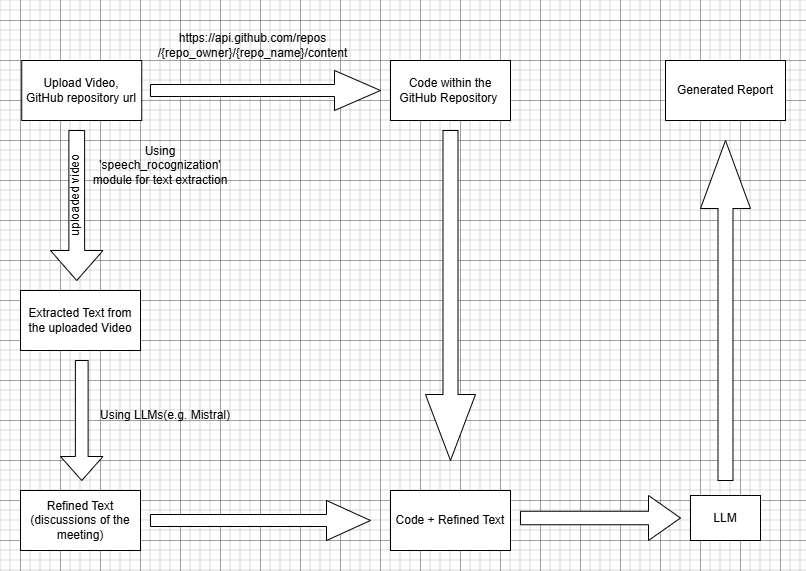

The diagram above was exported from draw.io. Its source (the exported page's mxGraphModel, read from the mxfile embedded in the PNG):
<mxGraphModel dx="1050" dy="569" grid="1" gridSize="10" guides="1" tooltips="1" connect="1" arrows="1" fold="1" page="1" pageScale="1" pageWidth="850" pageHeight="1100" math="0" shadow="0">
  <root>
    <mxCell id="0" />
    <mxCell id="1" parent="0" />
    <mxCell id="I01ztZmUCsSNrKayP9Ci-1" value="Upload Video,&lt;div&gt;GitHub repository url&lt;/div&gt;" style="rounded=0;whiteSpace=wrap;html=1;" vertex="1" parent="1">
      <mxGeometry x="41.25" y="80" width="120" height="60" as="geometry" />
    </mxCell>
    <mxCell id="I01ztZmUCsSNrKayP9Ci-2" value="Extracted Text from the uploaded Video" style="rounded=0;whiteSpace=wrap;html=1;" vertex="1" parent="1">
      <mxGeometry x="40" y="310" width="120" height="60" as="geometry" />
    </mxCell>
    <mxCell id="I01ztZmUCsSNrKayP9Ci-3" value="" style="shape=singleArrow;direction=south;whiteSpace=wrap;html=1;" vertex="1" parent="1">
      <mxGeometry x="70" y="150" width="52.5" height="150" as="geometry" />
    </mxCell>
    <mxCell id="I01ztZmUCsSNrKayP9Ci-6" value="Using 'speech_rocognization' module for text extraction" style="text;html=1;align=center;verticalAlign=middle;whiteSpace=wrap;rounded=0;" vertex="1" parent="1">
      <mxGeometry x="110" y="180" width="140" height="10" as="geometry" />
    </mxCell>
    <mxCell id="I01ztZmUCsSNrKayP9Ci-8" value="" style="shape=singleArrow;direction=south;whiteSpace=wrap;html=1;" vertex="1" parent="1">
      <mxGeometry x="80" y="380" width="42.5" height="120" as="geometry" />
    </mxCell>
    <mxCell id="I01ztZmUCsSNrKayP9Ci-9" value="Refined Text&lt;div&gt;(discussions of the meeting)&lt;/div&gt;" style="rounded=0;whiteSpace=wrap;html=1;" vertex="1" parent="1">
      <mxGeometry x="40" y="510" width="120" height="60" as="geometry" />
    </mxCell>
    <mxCell id="I01ztZmUCsSNrKayP9Ci-10" value="https://api.github.com/repos&lt;div&gt;/{repo_owner}/{repo_name}/content&lt;/div&gt;" style="text;html=1;align=center;verticalAlign=middle;whiteSpace=wrap;rounded=0;" vertex="1" parent="1">
      <mxGeometry x="170" y="40" width="205" height="50" as="geometry" />
    </mxCell>
    <mxCell id="I01ztZmUCsSNrKayP9Ci-11" value="Using LLMs(e.g. Mistral)" style="text;html=1;align=center;verticalAlign=middle;whiteSpace=wrap;rounded=0;" vertex="1" parent="1">
      <mxGeometry x="110" y="420" width="150" height="30" as="geometry" />
    </mxCell>
    <mxCell id="I01ztZmUCsSNrKayP9Ci-12" value="" style="shape=singleArrow;whiteSpace=wrap;html=1;" vertex="1" parent="1">
      <mxGeometry x="170" y="520" width="220" height="40" as="geometry" />
    </mxCell>
    <mxCell id="I01ztZmUCsSNrKayP9Ci-13" value="" style="shape=singleArrow;whiteSpace=wrap;html=1;" vertex="1" parent="1">
      <mxGeometry x="170" y="90" width="230" height="40" as="geometry" />
    </mxCell>
    <mxCell id="I01ztZmUCsSNrKayP9Ci-14" value="Code within the GitHub Repository&amp;nbsp;" style="rounded=0;whiteSpace=wrap;html=1;" vertex="1" parent="1">
      <mxGeometry x="410" y="80" width="120" height="60" as="geometry" />
    </mxCell>
    <mxCell id="I01ztZmUCsSNrKayP9Ci-15" value="uploaded video" style="text;html=1;align=center;verticalAlign=middle;whiteSpace=wrap;rounded=0;rotation=270;" vertex="1" parent="1">
      <mxGeometry x="7.05" y="199.04" width="175.63" height="31.95" as="geometry" />
    </mxCell>
    <mxCell id="I01ztZmUCsSNrKayP9Ci-17" value="" style="shape=singleArrow;direction=south;whiteSpace=wrap;html=1;" vertex="1" parent="1">
      <mxGeometry x="445" y="150" width="50" height="330" as="geometry" />
    </mxCell>
    <mxCell id="I01ztZmUCsSNrKayP9Ci-20" value="Generated Report" style="rounded=0;whiteSpace=wrap;html=1;" vertex="1" parent="1">
      <mxGeometry x="685" y="80" width="120" height="60" as="geometry" />
    </mxCell>
    <mxCell id="I01ztZmUCsSNrKayP9Ci-23" value="" style="shape=singleArrow;whiteSpace=wrap;html=1;" vertex="1" parent="1">
      <mxGeometry x="540" y="515" width="160" height="45" as="geometry" />
    </mxCell>
    <mxCell id="I01ztZmUCsSNrKayP9Ci-24" value="LLM" style="rounded=0;whiteSpace=wrap;html=1;" vertex="1" parent="1">
      <mxGeometry x="710" y="515" width="70" height="45" as="geometry" />
    </mxCell>
    <mxCell id="I01ztZmUCsSNrKayP9Ci-25" value="" style="shape=singleArrow;direction=north;whiteSpace=wrap;html=1;" vertex="1" parent="1">
      <mxGeometry x="720" y="160" width="50" height="340" as="geometry" />
    </mxCell>
    <mxCell id="I01ztZmUCsSNrKayP9Ci-29" value="Code + Refined Text" style="rounded=0;whiteSpace=wrap;html=1;" vertex="1" parent="1">
      <mxGeometry x="410" y="510" width="120" height="60" as="geometry" />
    </mxCell>
  </root>
</mxGraphModel>